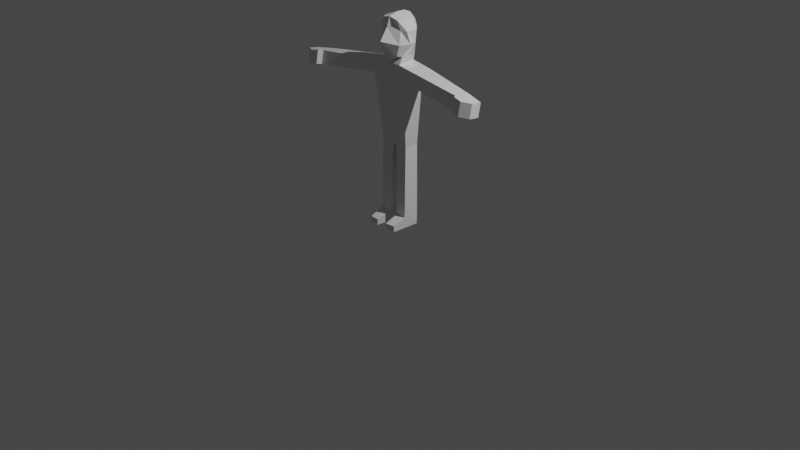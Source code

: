 # Source: player.blend  (saved by Blender 2.90.8; exported with 4.5.12 LTS)
import bpy
from mathutils import Matrix  # noqa: F401  (used for matrix-valued properties, if any)

bpy.ops.wm.read_factory_settings(use_empty=True)
scene = bpy.context.scene
scene.name = 'Scene'

# ---- collections
col_collection = bpy.data.collections.new('Collection'); scene.collection.children.link(col_collection)

# ---- materials (node trees are filled in below, after node groups)
mat_material = bpy.data.materials.new('Material')
mat_material.alpha_threshold = 0.0
mat_material.use_transparent_shadow = False
mat_material.line_color = (0.0, 0.0, 0.0, 1.0)

# ---- material node trees
mat_material.use_nodes = True; mat_material.node_tree.nodes.clear()
_N = mat_material.node_tree.nodes; _L = mat_material.node_tree.links
n0 = _N.new('ShaderNodeOutputMaterial'); n0.name = 'Material Output'; n0.location = (300, 300)
n1 = _N.new('ShaderNodeBsdfPrincipled'); n1.name = 'Principled BSDF'; n1.location = (10, 300)
n1.distribution = 'GGX'
n1.subsurface_method = 'BURLEY'
n1.inputs[2].default_value = 0.4
n1.inputs[3].default_value = 1.45
n1.inputs[27].default_value = (0.0, 0.0, 0.0, 1.0)
n1.inputs[28].default_value = 1.0
_L.new(n1.outputs[0], n0.inputs[0])
n0.is_active_output = True

# ---- world
world_world = bpy.data.worlds.new('World'); scene.world = world_world
world_world.use_nodes = True; world_world.node_tree.nodes.clear()
_N = world_world.node_tree.nodes; _L = world_world.node_tree.links
n0 = _N.new('ShaderNodeOutputWorld'); n0.name = 'World Output'; n0.location = (300, 300)
n1 = _N.new('ShaderNodeBackground'); n1.name = 'Background'; n1.location = (10, 300)
n1.inputs[0].default_value = (0.05088, 0.05088, 0.05088, 1.0)
_L.new(n1.outputs[0], n0.inputs[0])
n0.is_active_output = True
world_world.color = (0.05088, 0.05088, 0.05088)
world_world.use_sun_shadow = False
world_world.sun_shadow_jitter_overblur = 0.0

# ---- cameras
cam_camera = bpy.data.cameras.new('Camera')
cam_camera.clip_end = 100.0
cam_camera.ortho_scale = 7.314

# ---- lights
light_light = bpy.data.lights.new('Light', 'POINT')
light_light.transmission_factor = 0.0
light_light.energy = 1000.0
light_light.shadow_soft_size = 0.1
light_light.shadow_maximum_resolution = 0.006
light_light.use_absolute_resolution = True

# ---- meshes
me_cube = bpy.data.meshes.new('Cube')
me_cube.from_pydata([(-0.735, 0.6915, -0.5045), (-0.6511, 0.51, 0.1917), (-0.5115, -0.7609, 0.1917), (-0.4335, -0.7609, -0.5045), (-0.5358, 0.6248, 0.7285), (-0.4993, 0.6199, -1.133), (-0.3674, -0.7609, 0.5526), (-0.2081, -0.8512, -1.695), (0.0, 0.7333, -1.461), (0.0, -0.7644, 0.8271), (0.0, -0.8547, -1.69), (0.0, 0.6632, 0.8621), (0.0, 0.8387, 0.3393), (0.0, 1.299, -0.3274), (0.0, -0.9013, 0.3393), (0.0, -0.9013, -0.3274), (-0.5868, 0.3333, -1.207), (-0.5868, 0.5486, -1.595), (-0.7462, -0.3333, 0.7285), (-0.7462, 0.1457, 0.7285), (0.0, 0.3333, -1.423), (0.0, 0.5486, -1.593), (0.0, 0.1207, 1.0), (0.0, -0.3333, 1.0), (-0.8583, -0.3333, -0.5045), (-0.9763, 0.138, -0.5045), (-0.9233, -0.3333, 0.1917), (-0.9233, 0.3333, 0.1917), (-0.7861, 0.7656, -2.842), (-0.7366, -0.7923, -2.942), (0.0, -0.7957, -2.937), (0.0, 0.8414, -2.84), (-1.245, 0.5727, -1.678), (-1.654, -0.5966, -1.778), (-1.22, -0.4542, -2.527), (-1.075, 0.7151, -2.298), (-0.1163, 0.3102, -6.139), (-0.06677, -0.4626, -6.124), (0.0, -0.4661, -6.119), (0.0, 0.3102, -6.137), (-0.8514, 0.3343, -6.096), (-0.802, -0.5425, -6.082), (-4.952, 0.9436, -1.976), (-5.007, 0.06676, -2.076), (-4.995, 0.2091, -2.822), (-4.941, 1.086, -2.723), (-6.089, 0.9768, -2.085), (-6.05, 0.335, -2.185), (-6.039, 0.4774, -2.931), (-6.078, 1.119, -2.831), (-5.08, 1.341, -2.676), (-5.091, 1.198, -1.929), (-5.556, 1.374, -2.784), (-5.567, 1.232, -2.038), (-0.2897, 0.4459, -10.1), (-0.2385, -0.3269, -10.13), (-0.9309, 0.47, -10.1), (-0.9749, -0.4068, -10.13), (-0.2919, 0.4667, -10.71), (-0.2406, -0.3061, -10.7), (-0.9384, 0.4092, -10.71), (-0.977, -0.386, -10.7), (-0.8923, 1.227, -10.38), (-0.3221, 1.284, -10.38), (-0.9116, 1.248, -10.7), (-0.3414, 1.305, -10.7)], [], [(23, 18, 6, 9), (14, 9, 6, 2), (27, 19, 4, 1), (0, 1, 12, 13), (25, 27, 1, 0), (10, 15, 3, 7), (1, 4, 11, 12), (17, 21, 31, 28), (5, 0, 13, 8), (16, 25, 0, 5), (15, 14, 2, 3), (7, 3, 24, 17), (17, 24, 25, 16), (5, 8, 20, 16), (16, 20, 21, 17), (3, 2, 26, 24), (24, 26, 27, 25), (2, 6, 18, 26), (26, 18, 19, 27), (11, 4, 19, 22), (22, 19, 18, 23), (34, 35, 40, 41), (29, 7, 33, 34), (10, 7, 29, 30), (35, 34, 44, 45), (35, 28, 36, 40), (7, 17, 32, 33), (17, 28, 35, 32), (36, 39, 38, 37), (36, 37, 55, 54), (28, 31, 39, 36), (29, 34, 41, 37), (30, 29, 37, 38), (45, 44, 48, 49), (33, 32, 42, 43), (32, 35, 45, 42), (34, 33, 43, 44), (47, 46, 49, 48), (43, 42, 46, 47), (45, 49, 52, 50), (44, 43, 47, 48), (51, 50, 52, 53), (49, 46, 53, 52), (42, 45, 50, 51), (46, 42, 51, 53), (54, 55, 59, 58), (37, 41, 57, 55), (40, 36, 54, 56), (41, 40, 56, 57), (58, 59, 61, 60), (58, 60, 64, 65), (57, 56, 60, 61), (55, 57, 61, 59), (62, 63, 65, 64), (56, 54, 63, 62), (60, 56, 62, 64), (54, 58, 65, 63)])
_uv = me_cube.uv_layers.new(name='UVMap')
_uv.uv.foreach_set('vector', [0.75, 0.6667, 0.875, 0.6667, 0.875, 0.75, 0.75, 0.75, 0.5424, 0.875, 0.625, 0.875, 0.625, 1.0, 0.5424, 1.0, 0.5424, 0.1667, 0.625, 0.1667, 0.625, 0.25, 0.5424, 0.25, 0.4591, 0.25, 0.5424, 0.25, 0.5424, 0.375, 0.4591, 0.375, 0.4591, 0.1667, 0.5424, 0.1667, 0.5424, 0.25, 0.4591, 0.25, 0.375, 0.875, 0.4591, 0.875, 0.4591, 1.0, 0.375, 1.0, 0.5424, 0.25, 0.625, 0.25, 0.625, 0.375, 0.5424, 0.375, 0.125, 0.6667, 0.25, 0.6667, 0.25, 0.6667, 0.125, 0.6667, 0.375, 0.25, 0.4591, 0.25, 0.4591, 0.375, 0.375, 0.375, 0.375, 0.1667, 0.4591, 0.1667, 0.4591, 0.25, 0.375, 0.25, 0.4591, 0.875, 0.5424, 0.875, 0.5424, 1.0, 0.4591, 1.0, 0.375, 0.0, 0.4591, 0.0, 0.4591, 0.08333, 0.375, 0.08333, 0.375, 0.08333, 0.4591, 0.08333, 0.4591, 0.1667, 0.375, 0.1667, 0.125, 0.5, 0.25, 0.5, 0.25, 0.5833, 0.125, 0.5833, 0.125, 0.5833, 0.25, 0.5833, 0.25, 0.6667, 0.125, 0.6667, 0.4591, 0.0, 0.5424, 0.0, 0.5424, 0.08333, 0.4591, 0.08333, 0.4591, 0.08333, 0.5424, 0.08333, 0.5424, 0.1667, 0.4591, 0.1667, 0.5424, 0.0, 0.625, 0.0, 0.625, 0.08333, 0.5424, 0.08333, 0.5424, 0.08333, 0.625, 0.08333, 0.625, 0.1667, 0.5424, 0.1667, 0.75, 0.5, 0.875, 0.5, 0.875, 0.5833, 0.75, 0.5833, 0.75, 0.5833, 0.875, 0.5833, 0.875, 0.6667, 0.75, 0.6667, 0.375, 0.0, 0.375, 0.08333, 0.375, 0.08333, 0.375, 0.0, 0.375, 1.0, 0.375, 1.0, 0.375, 1.0, 0.375, 1.0, 0.375, 0.875, 0.375, 1.0, 0.375, 1.0, 0.375, 0.875, 0.375, 0.08333, 0.375, 0.0, 0.375, 0.0, 0.375, 0.08333, 0.125, 0.6667, 0.125, 0.6667, 0.125, 0.6667, 0.125, 0.6667, 0.375, 0.0, 0.375, 0.08333, 0.375, 0.08333, 0.375, 0.0, 0.125, 0.6667, 0.125, 0.6667, 0.125, 0.6667, 0.125, 0.6667, 0.125, 0.6667, 0.25, 0.6667, 0.25, 0.75, 0.125, 0.75, 0.125, 0.6667, 0.125, 0.75, 0.125, 0.75, 0.125, 0.6667, 0.125, 0.6667, 0.25, 0.6667, 0.25, 0.6667, 0.125, 0.6667, 0.375, 1.0, 0.375, 1.0, 0.375, 1.0, 0.375, 1.0, 0.375, 0.875, 0.375, 1.0, 0.375, 1.0, 0.375, 0.875, 0.375, 0.08333, 0.375, 0.0, 0.375, 0.0, 0.375, 0.08333, 0.375, 0.0, 0.375, 0.08333, 0.375, 0.08333, 0.375, 0.0, 0.125, 0.6667, 0.125, 0.6667, 0.125, 0.6667, 0.125, 0.6667, 0.375, 1.0, 0.375, 1.0, 0.375, 1.0, 0.375, 1.0, 0.375, 0.0, 0.375, 0.08333, 0.375, 0.08333, 0.375, 0.0, 0.375, 0.0, 0.375, 0.08333, 0.375, 0.08333, 0.375, 0.0, 0.375, 0.08333, 0.375, 0.08333, 0.375, 0.08333, 0.375, 0.08333, 0.375, 1.0, 0.375, 1.0, 0.375, 1.0, 0.375, 1.0, 0.125, 0.6667, 0.125, 0.6667, 0.125, 0.6667, 0.125, 0.6667, 0.375, 0.08333, 0.375, 0.08333, 0.375, 0.08333, 0.375, 0.08333, 0.125, 0.6667, 0.125, 0.6667, 0.125, 0.6667, 0.125, 0.6667, 0.375, 0.08333, 0.375, 0.08333, 0.375, 0.08333, 0.375, 0.08333, 0.125, 0.6667, 0.125, 0.75, 0.125, 0.75, 0.125, 0.6667, 0.375, 1.0, 0.375, 1.0, 0.375, 1.0, 0.375, 1.0, 0.125, 0.6667, 0.125, 0.6667, 0.125, 0.6667, 0.125, 0.6667, 0.375, 0.0, 0.375, 0.08333, 0.375, 0.08333, 0.375, 0.0, 0.125, 0.6667, 0.125, 0.75, 0.125, 0.75, 0.125, 0.6667, 0.125, 0.6667, 0.125, 0.6667, 0.125, 0.6667, 0.125, 0.6667, 0.375, 0.0, 0.375, 0.08333, 0.375, 0.08333, 0.375, 0.0, 0.375, 1.0, 0.375, 1.0, 0.375, 1.0, 0.375, 1.0, 0.125, 0.6667, 0.125, 0.6667, 0.125, 0.6667, 0.125, 0.6667, 0.125, 0.6667, 0.125, 0.6667, 0.125, 0.6667, 0.125, 0.6667, 0.375, 0.08333, 0.375, 0.08333, 0.375, 0.08333, 0.375, 0.08333, 0.125, 0.6667, 0.125, 0.6667, 0.125, 0.6667, 0.125, 0.6667])
me_cube.materials.append(mat_material)
me_cube.use_remesh_preserve_volume = False
me_cube.use_remesh_preserve_attributes = False
me_cube.use_mirror_vertex_groups = False
me_cube.update()
arm_metarig = bpy.data.armatures.new('metarig')  # bones are not reproduced

# ---- objects
ob_cube = bpy.data.objects.new('Cube', me_cube)
ob_light = bpy.data.objects.new('Light', light_light)
ob_camera = bpy.data.objects.new('Camera', cam_camera)
ob_metarig = bpy.data.objects.new('metarig', arm_metarig)

# ---- transforms, parenting, visibility, modifiers, constraints
ob_cube.parent = ob_metarig
ob_cube.location = (0.0, 0.0, 1.962)
ob_cube.rotation_euler = (0.0, 0.0, 3.142)
ob_cube.scale = (0.1843, 0.1843, 0.1843)
ob_cube.lock_rotations_4d = False
ob_cube.empty_display_type = 'ARROWS'
ob_cube.lineart.crease_threshold = 0.0
_vg = ob_cube.vertex_groups.new(name='spine')
_vg = ob_cube.vertex_groups.new(name='spine.001')
_vg = ob_cube.vertex_groups.new(name='spine.002')
for _i, _w in zip([7, 10, 21, 28, 29, 30, 31, 34, 35], [0.06019, 0.08368, 0.03157, 0.4941, 0.6272, 0.8017, 0.7375, 0.06667, 0.08743]): _vg.add([_i], _w, 'REPLACE')
_vg = ob_cube.vertex_groups.new(name='spine.003')
for _i, _w in zip([3, 7, 10, 15, 17, 24, 29, 30], [0.06378, 0.7296, 0.744, 0.02282, 0.004563, 0.0006213, 0.03409, 0.06192]): _vg.add([_i], _w, 'REPLACE')
_vg = ob_cube.vertex_groups.new(name='spine.004')
_vg = ob_cube.vertex_groups.new(name='spine.005')
for _i, _w in zip([5, 8, 16, 17, 20, 21, 24, 25], [0.09989, 0.2133, 0.2722, 0.05799, 0.5806, 0.1614, 0.05046, 0.02589]): _vg.add([_i], _w, 'REPLACE')
_vg = ob_cube.vertex_groups.new(name='spine.006')
for _i, _w in zip([0, 1, 2, 3, 4, 5, 6, 7, 8, 9, 10, 11, 12, 13, 14, 15, 16, 18, 19, 20, 22, 23, 24, 25, 26, 27], [0.5541, 0.8863, 0.8577, 0.5405, 0.9439, 0.4168, 0.9172, 0.02591, 0.3488, 0.9346, 0.02025, 0.9566, 0.9259, 0.799, 0.8766, 0.714, 0.1843, 0.9358, 0.9452, 0.07805, 0.9631, 0.9555, 0.5207, 0.5316, 0.8575, 0.8736]): _vg.add([_i], _w, 'REPLACE')
_vg = ob_cube.vertex_groups.new(name='face')
for _i, _w in zip([0, 1, 2, 3, 4, 5, 6, 7, 8, 9, 10, 11, 12, 13, 14, 15, 16, 18, 19, 20, 22, 23, 24, 25, 26, 27], [0.399, 0.09885, 0.1164, 0.3693, 0.04578, 0.3748, 0.06805, 0.004657, 0.3212, 0.05375, 0.0009646, 0.02175, 0.06052, 0.1573, 0.101, 0.2335, 0.1524, 0.05384, 0.0426, 0.07062, 0.01135, 0.02373, 0.4089, 0.3909, 0.1207, 0.1071]): _vg.add([_i], _w, 'REPLACE')
_vg = ob_cube.vertex_groups.new(name='shoulder.L')
for _i, _w in zip([5, 7, 8, 10, 16, 17, 20, 21, 25, 28, 31, 35], [0.09559, 0.06553, 0.1057, 0.05044, 0.343, 0.8065, 0.2475, 0.7323, 0.004875, 0.05179, 0.06541, 0.007012]): _vg.add([_i], _w, 'REPLACE')
_vg = ob_cube.vertex_groups.new(name='upper_arm.L')
for _i, _w in zip([7, 10, 17, 28, 29, 30, 31, 32, 33, 34, 35], [0.06998, 0.0529, 0.05632, 0.3704, 0.2693, 0.0915, 0.1293, 0.9375, 0.9545, 0.9167, 0.8728]): _vg.add([_i], _w, 'REPLACE')
_vg = ob_cube.vertex_groups.new(name='forearm.L')
for _i, _w in zip([32, 42, 43, 44, 45, 46, 47, 48, 49, 50, 51, 52, 53], [0.02212, 0.9865, 0.9859, 0.9891, 0.9891, 0.9991, 0.9983, 0.9986, 0.9992, 0.9937, 0.9929, 0.9972, 0.9969]): _vg.add([_i], _w, 'REPLACE')
_vg = ob_cube.vertex_groups.new(name='shoulder.R')
_vg = ob_cube.vertex_groups.new(name='upper_arm.R')
_vg = ob_cube.vertex_groups.new(name='forearm.R')
_vg = ob_cube.vertex_groups.new(name='pelvis.L')
_vg = ob_cube.vertex_groups.new(name='pelvis.R')
_vg = ob_cube.vertex_groups.new(name='thigh.L')
for _i, _w in zip([28, 29, 30, 31, 36, 37, 38, 39, 40, 41], [0.06764, 0.05136, 0.01589, 0.04097, 0.9322, 0.9401, 0.9103, 0.8285, 0.9862, 0.9777]): _vg.add([_i], _w, 'REPLACE')
_vg = ob_cube.vertex_groups.new(name='shin.L')
for _i, _w in zip([54, 55, 56, 57, 61], [0.07176, 0.916, 0.07689, 0.8691, 0.06612]): _vg.add([_i], _w, 'REPLACE')
_vg = ob_cube.vertex_groups.new(name='foot.L')
for _i, _w in zip([54, 55, 56, 57, 58, 60, 61, 62, 63, 64, 65], [0.8915, 0.05201, 0.8875, 0.0808, 0.505, 0.8389, 0.037, 0.1487, 0.1223, 0.1349, 0.07489]): _vg.add([_i], _w, 'REPLACE')
_vg = ob_cube.vertex_groups.new(name='toe.L')
for _i, _w in zip([54, 58, 60, 62, 63, 64, 65], [0.005326, 0.4738, 0.08717, 0.8374, 0.8674, 0.8536, 0.9208]): _vg.add([_i], _w, 'REPLACE')
_vg = ob_cube.vertex_groups.new(name='heel.02.L')
for _i, _w in zip([55, 57, 59, 60, 61], [0.001825, 0.03241, 0.9783, 0.05885, 0.8877]): _vg.add([_i], _w, 'REPLACE')
_vg = ob_cube.vertex_groups.new(name='thigh.R')
for _i, _w in zip([36, 39], [0.05103, 0.1498]): _vg.add([_i], _w, 'REPLACE')
_vg = ob_cube.vertex_groups.new(name='shin.R')
_vg = ob_cube.vertex_groups.new(name='foot.R')
_vg = ob_cube.vertex_groups.new(name='toe.R')
_vg = ob_cube.vertex_groups.new(name='heel.02.R')
_m = ob_cube.modifiers.new('Mirror', 'MIRROR')
_m.use_clip = True
_m = ob_cube.modifiers.new('Armature', 'ARMATURE')
_m.object = ob_metarig
ob_light.location = (4.076, 1.005, 5.904)
ob_light.rotation_euler = (0.6503, 0.05522, 1.866)
ob_light.lock_rotations_4d = False
ob_light.empty_display_type = 'ARROWS'
ob_light.color = (0.0, 0.0, 0.0, 0.0)
ob_light.lineart.crease_threshold = 0.0
ob_camera.location = (7.359, -6.926, 4.958)
ob_camera.rotation_euler = (1.109, 0.0, 0.8149)
ob_camera.lock_rotations_4d = False
ob_camera.empty_display_type = 'ARROWS'
ob_camera.color = (0.0, 0.0, 0.0, 0.0)
ob_camera.display_type = 'WIRE'
ob_camera.lineart.crease_threshold = 0.0
ob_metarig.location = (0.0, 0.0, 0.0)
ob_metarig.lineart.crease_threshold = 0.0

# ---- collection membership
col_collection.objects.link(ob_cube)
col_collection.objects.link(ob_light)
col_collection.objects.link(ob_camera)
col_collection.objects.link(ob_metarig)

# ---- scene / render settings (as saved in the file)
scene.camera = ob_camera
scene.frame_start = 1; scene.frame_end = 250; scene.frame_set(1)
scene.render.engine = 'BLENDER_EEVEE_NEXT'
scene.cycles.use_denoising = False
scene.cycles.samples = 128
scene.cycles.sampling_pattern = 'TABULATED_SOBOL'
scene.cycles.use_adaptive_sampling = False
scene.cycles.use_light_tree = False
scene.view_settings.view_transform = 'Filmic'
bpy.context.view_layer.update()
